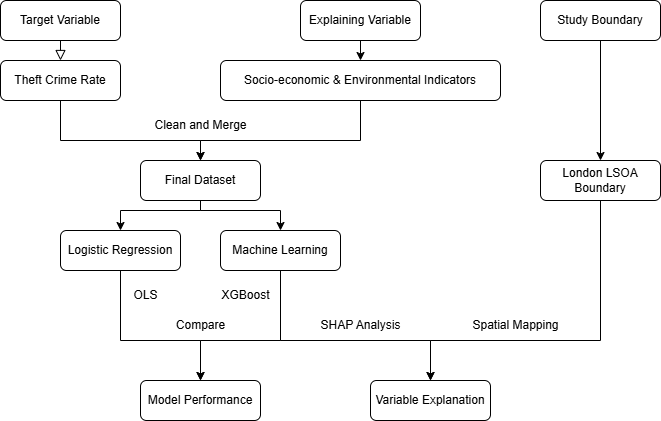

The diagram above was exported from draw.io. Its source (the exported page's mxGraphModel, read from the mxfile embedded in the PNG):
<mxGraphModel dx="940" dy="640" grid="1" gridSize="10" guides="0" tooltips="1" connect="1" arrows="0" fold="1" page="1" pageScale="1" pageWidth="827" pageHeight="1169" math="0" shadow="0">
  <root>
    <mxCell id="WIyWlLk6GJQsqaUBKTNV-0" />
    <mxCell id="WIyWlLk6GJQsqaUBKTNV-1" parent="WIyWlLk6GJQsqaUBKTNV-0" />
    <mxCell id="WIyWlLk6GJQsqaUBKTNV-2" value="" style="rounded=0;html=1;jettySize=auto;orthogonalLoop=1;fontSize=11;endArrow=block;endFill=0;endSize=8;strokeWidth=1;shadow=0;labelBackgroundColor=none;edgeStyle=orthogonalEdgeStyle;entryX=0.5;entryY=0;entryDx=0;entryDy=0;exitX=0.5;exitY=1;exitDx=0;exitDy=0;" parent="WIyWlLk6GJQsqaUBKTNV-1" source="Tu2J5JJ2BQOoQGbamsZr-6" target="jss9VyY4IUVv2s_1Js25-2" edge="1">
      <mxGeometry relative="1" as="geometry">
        <mxPoint x="220" y="170" as="targetPoint" />
        <mxPoint x="80" y="160" as="sourcePoint" />
      </mxGeometry>
    </mxCell>
    <mxCell id="jss9VyY4IUVv2s_1Js25-0" value="Socio-economic &amp;amp; Environmental Indicators" style="rounded=1;whiteSpace=wrap;html=1;fontSize=12;glass=0;strokeWidth=1;shadow=0;" parent="WIyWlLk6GJQsqaUBKTNV-1" vertex="1">
      <mxGeometry x="240" y="200" width="280" height="40" as="geometry" />
    </mxCell>
    <mxCell id="Tu2J5JJ2BQOoQGbamsZr-36" style="edgeStyle=orthogonalEdgeStyle;rounded=0;orthogonalLoop=1;jettySize=auto;html=1;exitX=0.5;exitY=1;exitDx=0;exitDy=0;entryX=0.5;entryY=0;entryDx=0;entryDy=0;" parent="WIyWlLk6GJQsqaUBKTNV-1" source="jss9VyY4IUVv2s_1Js25-2" target="Tu2J5JJ2BQOoQGbamsZr-35" edge="1">
      <mxGeometry relative="1" as="geometry">
        <Array as="points">
          <mxPoint x="80" y="280" />
          <mxPoint x="220" y="280" />
        </Array>
      </mxGeometry>
    </mxCell>
    <mxCell id="jss9VyY4IUVv2s_1Js25-2" value="Theft Crime Rate" style="rounded=1;whiteSpace=wrap;html=1;" parent="WIyWlLk6GJQsqaUBKTNV-1" vertex="1">
      <mxGeometry x="20" y="200" width="120" height="40" as="geometry" />
    </mxCell>
    <mxCell id="Tu2J5JJ2BQOoQGbamsZr-6" value="Target Variable" style="rounded=1;whiteSpace=wrap;html=1;" parent="WIyWlLk6GJQsqaUBKTNV-1" vertex="1">
      <mxGeometry x="20" y="140" width="120" height="40" as="geometry" />
    </mxCell>
    <mxCell id="Tu2J5JJ2BQOoQGbamsZr-17" style="edgeStyle=orthogonalEdgeStyle;rounded=0;orthogonalLoop=1;jettySize=auto;html=1;exitX=0.5;exitY=1;exitDx=0;exitDy=0;entryX=0.5;entryY=0;entryDx=0;entryDy=0;" parent="WIyWlLk6GJQsqaUBKTNV-1" source="Tu2J5JJ2BQOoQGbamsZr-7" target="jss9VyY4IUVv2s_1Js25-0" edge="1">
      <mxGeometry relative="1" as="geometry" />
    </mxCell>
    <mxCell id="Tu2J5JJ2BQOoQGbamsZr-7" value="Explaining Variable" style="rounded=1;whiteSpace=wrap;html=1;" parent="WIyWlLk6GJQsqaUBKTNV-1" vertex="1">
      <mxGeometry x="320" y="140" width="120" height="40" as="geometry" />
    </mxCell>
    <mxCell id="Tu2J5JJ2BQOoQGbamsZr-29" style="edgeStyle=orthogonalEdgeStyle;rounded=0;orthogonalLoop=1;jettySize=auto;html=1;exitX=0.5;exitY=1;exitDx=0;exitDy=0;entryX=0.5;entryY=0;entryDx=0;entryDy=0;" parent="WIyWlLk6GJQsqaUBKTNV-1" source="Tu2J5JJ2BQOoQGbamsZr-9" target="Tu2J5JJ2BQOoQGbamsZr-10" edge="1">
      <mxGeometry relative="1" as="geometry" />
    </mxCell>
    <mxCell id="Tu2J5JJ2BQOoQGbamsZr-9" value="Study Boundary" style="rounded=1;whiteSpace=wrap;html=1;" parent="WIyWlLk6GJQsqaUBKTNV-1" vertex="1">
      <mxGeometry x="560" y="140" width="120" height="40" as="geometry" />
    </mxCell>
    <mxCell id="Tu2J5JJ2BQOoQGbamsZr-51" style="edgeStyle=orthogonalEdgeStyle;rounded=0;orthogonalLoop=1;jettySize=auto;html=1;exitX=0.5;exitY=1;exitDx=0;exitDy=0;entryX=0.5;entryY=0;entryDx=0;entryDy=0;" parent="WIyWlLk6GJQsqaUBKTNV-1" source="Tu2J5JJ2BQOoQGbamsZr-10" target="Tu2J5JJ2BQOoQGbamsZr-47" edge="1">
      <mxGeometry relative="1" as="geometry">
        <Array as="points">
          <mxPoint x="620" y="480" />
          <mxPoint x="450" y="480" />
        </Array>
      </mxGeometry>
    </mxCell>
    <mxCell id="Tu2J5JJ2BQOoQGbamsZr-10" value="London LSOA Boundary" style="rounded=1;whiteSpace=wrap;html=1;" parent="WIyWlLk6GJQsqaUBKTNV-1" vertex="1">
      <mxGeometry x="560" y="300" width="120" height="40" as="geometry" />
    </mxCell>
    <mxCell id="Tu2J5JJ2BQOoQGbamsZr-42" style="edgeStyle=orthogonalEdgeStyle;rounded=0;orthogonalLoop=1;jettySize=auto;html=1;exitX=0.5;exitY=1;exitDx=0;exitDy=0;entryX=0.5;entryY=0;entryDx=0;entryDy=0;" parent="WIyWlLk6GJQsqaUBKTNV-1" source="Tu2J5JJ2BQOoQGbamsZr-35" target="Tu2J5JJ2BQOoQGbamsZr-40" edge="1">
      <mxGeometry relative="1" as="geometry">
        <Array as="points">
          <mxPoint x="220" y="350" />
          <mxPoint x="140" y="350" />
        </Array>
      </mxGeometry>
    </mxCell>
    <mxCell id="Tu2J5JJ2BQOoQGbamsZr-43" style="edgeStyle=orthogonalEdgeStyle;rounded=0;orthogonalLoop=1;jettySize=auto;html=1;exitX=0.5;exitY=1;exitDx=0;exitDy=0;entryX=0.5;entryY=0;entryDx=0;entryDy=0;" parent="WIyWlLk6GJQsqaUBKTNV-1" source="Tu2J5JJ2BQOoQGbamsZr-35" target="Tu2J5JJ2BQOoQGbamsZr-41" edge="1">
      <mxGeometry relative="1" as="geometry">
        <Array as="points">
          <mxPoint x="220" y="350" />
          <mxPoint x="300" y="350" />
        </Array>
      </mxGeometry>
    </mxCell>
    <mxCell id="Tu2J5JJ2BQOoQGbamsZr-35" value="Final Dataset" style="rounded=1;whiteSpace=wrap;html=1;" parent="WIyWlLk6GJQsqaUBKTNV-1" vertex="1">
      <mxGeometry x="160" y="300" width="120" height="40" as="geometry" />
    </mxCell>
    <mxCell id="Tu2J5JJ2BQOoQGbamsZr-38" value="Clean and Merge" style="text;html=1;align=center;verticalAlign=middle;resizable=0;points=[];autosize=1;strokeColor=none;fillColor=none;" parent="WIyWlLk6GJQsqaUBKTNV-1" vertex="1">
      <mxGeometry x="160" y="250" width="120" height="30" as="geometry" />
    </mxCell>
    <mxCell id="Tu2J5JJ2BQOoQGbamsZr-39" style="edgeStyle=orthogonalEdgeStyle;rounded=0;orthogonalLoop=1;jettySize=auto;html=1;exitX=0.5;exitY=1;exitDx=0;exitDy=0;" parent="WIyWlLk6GJQsqaUBKTNV-1" source="Tu2J5JJ2BQOoQGbamsZr-35" target="Tu2J5JJ2BQOoQGbamsZr-35" edge="1">
      <mxGeometry relative="1" as="geometry" />
    </mxCell>
    <mxCell id="Tu2J5JJ2BQOoQGbamsZr-45" style="edgeStyle=orthogonalEdgeStyle;rounded=0;orthogonalLoop=1;jettySize=auto;html=1;exitX=0.5;exitY=1;exitDx=0;exitDy=0;entryX=0.5;entryY=0;entryDx=0;entryDy=0;" parent="WIyWlLk6GJQsqaUBKTNV-1" source="Tu2J5JJ2BQOoQGbamsZr-40" target="Tu2J5JJ2BQOoQGbamsZr-44" edge="1">
      <mxGeometry relative="1" as="geometry">
        <Array as="points">
          <mxPoint x="140" y="480" />
          <mxPoint x="220" y="480" />
        </Array>
      </mxGeometry>
    </mxCell>
    <mxCell id="Tu2J5JJ2BQOoQGbamsZr-40" value="Logistic Regression" style="rounded=1;whiteSpace=wrap;html=1;" parent="WIyWlLk6GJQsqaUBKTNV-1" vertex="1">
      <mxGeometry x="80" y="370" width="120" height="40" as="geometry" />
    </mxCell>
    <mxCell id="Tu2J5JJ2BQOoQGbamsZr-46" style="edgeStyle=orthogonalEdgeStyle;rounded=0;orthogonalLoop=1;jettySize=auto;html=1;exitX=0.5;exitY=1;exitDx=0;exitDy=0;entryX=0.5;entryY=0;entryDx=0;entryDy=0;" parent="WIyWlLk6GJQsqaUBKTNV-1" source="Tu2J5JJ2BQOoQGbamsZr-41" target="Tu2J5JJ2BQOoQGbamsZr-44" edge="1">
      <mxGeometry relative="1" as="geometry">
        <Array as="points">
          <mxPoint x="300" y="480" />
          <mxPoint x="220" y="480" />
        </Array>
      </mxGeometry>
    </mxCell>
    <mxCell id="Tu2J5JJ2BQOoQGbamsZr-48" style="edgeStyle=orthogonalEdgeStyle;rounded=0;orthogonalLoop=1;jettySize=auto;html=1;exitX=0.5;exitY=1;exitDx=0;exitDy=0;" parent="WIyWlLk6GJQsqaUBKTNV-1" source="Tu2J5JJ2BQOoQGbamsZr-41" target="Tu2J5JJ2BQOoQGbamsZr-47" edge="1">
      <mxGeometry relative="1" as="geometry">
        <Array as="points">
          <mxPoint x="300" y="480" />
          <mxPoint x="450" y="480" />
        </Array>
      </mxGeometry>
    </mxCell>
    <mxCell id="Tu2J5JJ2BQOoQGbamsZr-41" value="Machine Learning" style="rounded=1;whiteSpace=wrap;html=1;" parent="WIyWlLk6GJQsqaUBKTNV-1" vertex="1">
      <mxGeometry x="240" y="370" width="120" height="40" as="geometry" />
    </mxCell>
    <mxCell id="Tu2J5JJ2BQOoQGbamsZr-44" value="Model Performance" style="rounded=1;whiteSpace=wrap;html=1;" parent="WIyWlLk6GJQsqaUBKTNV-1" vertex="1">
      <mxGeometry x="160" y="520" width="120" height="40" as="geometry" />
    </mxCell>
    <mxCell id="Tu2J5JJ2BQOoQGbamsZr-47" value="Variable Explanation" style="rounded=1;whiteSpace=wrap;html=1;" parent="WIyWlLk6GJQsqaUBKTNV-1" vertex="1">
      <mxGeometry x="390" y="520" width="120" height="40" as="geometry" />
    </mxCell>
    <mxCell id="Tu2J5JJ2BQOoQGbamsZr-49" value="SHAP Analysis" style="text;html=1;align=center;verticalAlign=middle;resizable=0;points=[];autosize=1;strokeColor=none;fillColor=none;" parent="WIyWlLk6GJQsqaUBKTNV-1" vertex="1">
      <mxGeometry x="330" y="450" width="100" height="30" as="geometry" />
    </mxCell>
    <mxCell id="Tu2J5JJ2BQOoQGbamsZr-50" value="Compare" style="text;html=1;align=center;verticalAlign=middle;resizable=0;points=[];autosize=1;strokeColor=none;fillColor=none;" parent="WIyWlLk6GJQsqaUBKTNV-1" vertex="1">
      <mxGeometry x="185" y="450" width="70" height="30" as="geometry" />
    </mxCell>
    <mxCell id="Tu2J5JJ2BQOoQGbamsZr-52" value="Spatial Mapping" style="text;html=1;align=center;verticalAlign=middle;resizable=0;points=[];autosize=1;strokeColor=none;fillColor=none;" parent="WIyWlLk6GJQsqaUBKTNV-1" vertex="1">
      <mxGeometry x="480" y="450" width="110" height="30" as="geometry" />
    </mxCell>
    <mxCell id="Tu2J5JJ2BQOoQGbamsZr-59" style="edgeStyle=orthogonalEdgeStyle;rounded=0;orthogonalLoop=1;jettySize=auto;html=1;exitX=0.5;exitY=1;exitDx=0;exitDy=0;entryX=0.5;entryY=0;entryDx=0;entryDy=0;" parent="WIyWlLk6GJQsqaUBKTNV-1" source="jss9VyY4IUVv2s_1Js25-0" target="Tu2J5JJ2BQOoQGbamsZr-35" edge="1">
      <mxGeometry relative="1" as="geometry">
        <mxPoint x="380" y="290" as="sourcePoint" />
        <Array as="points">
          <mxPoint x="380" y="280" />
          <mxPoint x="220" y="280" />
        </Array>
      </mxGeometry>
    </mxCell>
    <mxCell id="Tu2J5JJ2BQOoQGbamsZr-60" value="XGBoost" style="text;html=1;align=center;verticalAlign=middle;resizable=0;points=[];autosize=1;strokeColor=none;fillColor=none;" parent="WIyWlLk6GJQsqaUBKTNV-1" vertex="1">
      <mxGeometry x="230" y="420" width="70" height="30" as="geometry" />
    </mxCell>
    <mxCell id="Tu2J5JJ2BQOoQGbamsZr-61" value="OLS" style="text;html=1;align=center;verticalAlign=middle;resizable=0;points=[];autosize=1;strokeColor=none;fillColor=none;" parent="WIyWlLk6GJQsqaUBKTNV-1" vertex="1">
      <mxGeometry x="140" y="420" width="50" height="30" as="geometry" />
    </mxCell>
  </root>
</mxGraphModel>